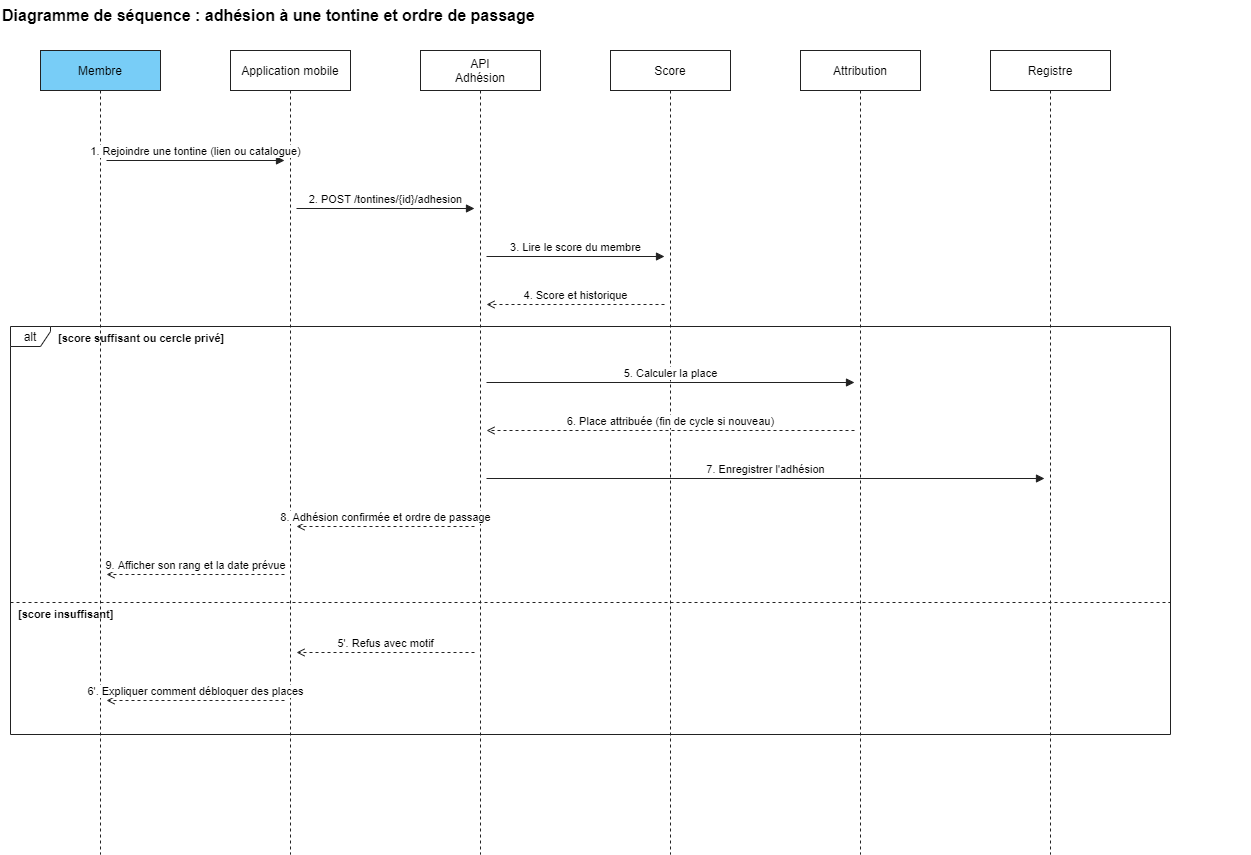

The diagram above was exported from draw.io. Its source (the exported page's mxGraphModel, read from the mxfile embedded in the PNG):
<mxGraphModel dx="1264" dy="584" grid="1" gridSize="10" guides="1" tooltips="1" connect="1" arrows="1" fold="1" page="1" pageScale="1" pageWidth="1310" pageHeight="954" math="0" shadow="0">
  <root>
    <mxCell id="0" />
    <mxCell id="1" parent="0" />
    <mxCell id="c1" value="&lt;b&gt;Diagramme de séquence : adhésion à une tontine et ordre de passage&lt;/b&gt;" style="fontFamily=Helvetica;fontSize=12;text;html=1;align=left;verticalAlign=middle;fontSize=16;" parent="1" vertex="1">
      <mxGeometry x="30" y="10" width="1250" height="30" as="geometry" />
    </mxCell>
    <mxCell id="c2" value="Membre" style="fontFamily=Helvetica;fontSize=12;shape=umlLifeline;perimeter=lifelinePerimeter;whiteSpace=wrap;html=1;container=0;dropTarget=0;collapsible=0;recursiveResize=0;outlineConnect=0;portConstraint=eastwest;fillColor=#78cdf7;strokeColor=#222222;" parent="1" vertex="1">
      <mxGeometry x="70" y="60" width="120" height="804" as="geometry" />
    </mxCell>
    <mxCell id="c3" value="Application mobile" style="fontFamily=Helvetica;fontSize=12;shape=umlLifeline;perimeter=lifelinePerimeter;whiteSpace=wrap;html=1;container=0;dropTarget=0;collapsible=0;recursiveResize=0;outlineConnect=0;portConstraint=eastwest;fillColor=#ffffff;strokeColor=#222222;" parent="1" vertex="1">
      <mxGeometry x="260" y="60" width="120" height="804" as="geometry" />
    </mxCell>
    <mxCell id="c4" value="API&lt;br&gt;Adhésion" style="fontFamily=Helvetica;fontSize=12;shape=umlLifeline;perimeter=lifelinePerimeter;whiteSpace=wrap;html=1;container=0;dropTarget=0;collapsible=0;recursiveResize=0;outlineConnect=0;portConstraint=eastwest;fillColor=#ffffff;strokeColor=#222222;" parent="1" vertex="1">
      <mxGeometry x="450" y="60" width="120" height="804" as="geometry" />
    </mxCell>
    <mxCell id="c5" value="Score" style="fontFamily=Helvetica;fontSize=12;shape=umlLifeline;perimeter=lifelinePerimeter;whiteSpace=wrap;html=1;container=0;dropTarget=0;collapsible=0;recursiveResize=0;outlineConnect=0;portConstraint=eastwest;fillColor=#ffffff;strokeColor=#222222;" parent="1" vertex="1">
      <mxGeometry x="640" y="60" width="120" height="804" as="geometry" />
    </mxCell>
    <mxCell id="c6" value="Attribution" style="fontFamily=Helvetica;fontSize=12;shape=umlLifeline;perimeter=lifelinePerimeter;whiteSpace=wrap;html=1;container=0;dropTarget=0;collapsible=0;recursiveResize=0;outlineConnect=0;portConstraint=eastwest;fillColor=#ffffff;strokeColor=#222222;" parent="1" vertex="1">
      <mxGeometry x="830" y="60" width="120" height="804" as="geometry" />
    </mxCell>
    <mxCell id="c7" value="Registre&lt;br&gt;" style="fontFamily=Helvetica;fontSize=12;shape=umlLifeline;perimeter=lifelinePerimeter;whiteSpace=wrap;html=1;container=0;dropTarget=0;collapsible=0;recursiveResize=0;outlineConnect=0;portConstraint=eastwest;fillColor=#ffffff;strokeColor=#222222;" parent="1" vertex="1">
      <mxGeometry x="1020" y="60" width="120" height="804" as="geometry" />
    </mxCell>
    <mxCell id="c8" value="1. Rejoindre une tontine (lien ou catalogue)" style="fontFamily=Helvetica;fontSize=12;html=1;verticalAlign=bottom;labelBackgroundColor=#ffffff;endArrow=block;endFill=1;strokeColor=#222222;fontSize=11;" parent="1" edge="1">
      <mxGeometry relative="1" as="geometry">
        <mxPoint x="136" y="170" as="sourcePoint" />
        <mxPoint x="314" y="170" as="targetPoint" />
      </mxGeometry>
    </mxCell>
    <mxCell id="c9" value="2. POST /tontines/{id}/adhesion" style="fontFamily=Helvetica;fontSize=12;html=1;verticalAlign=bottom;labelBackgroundColor=#ffffff;endArrow=block;endFill=1;strokeColor=#222222;fontSize=11;" parent="1" edge="1">
      <mxGeometry relative="1" as="geometry">
        <mxPoint x="326" y="218" as="sourcePoint" />
        <mxPoint x="504" y="218" as="targetPoint" />
      </mxGeometry>
    </mxCell>
    <mxCell id="c10" value="3. Lire le score du membre" style="fontFamily=Helvetica;fontSize=12;html=1;verticalAlign=bottom;labelBackgroundColor=#ffffff;endArrow=block;endFill=1;strokeColor=#222222;fontSize=11;" parent="1" edge="1">
      <mxGeometry relative="1" as="geometry">
        <mxPoint x="516" y="266" as="sourcePoint" />
        <mxPoint x="694" y="266" as="targetPoint" />
      </mxGeometry>
    </mxCell>
    <mxCell id="c11" value="4. Score et historique" style="fontFamily=Helvetica;fontSize=12;html=1;verticalAlign=bottom;labelBackgroundColor=#ffffff;endArrow=block;endFill=1;strokeColor=#222222;fontSize=11;dashed=1;endArrow=open;endFill=0;" parent="1" edge="1">
      <mxGeometry relative="1" as="geometry">
        <mxPoint x="694" y="314" as="sourcePoint" />
        <mxPoint x="516" y="314" as="targetPoint" />
      </mxGeometry>
    </mxCell>
    <mxCell id="c12" value="5. Calculer la place" style="fontFamily=Helvetica;fontSize=12;html=1;verticalAlign=bottom;labelBackgroundColor=#ffffff;endArrow=block;endFill=1;strokeColor=#222222;fontSize=11;" parent="1" edge="1">
      <mxGeometry relative="1" as="geometry">
        <mxPoint x="516" y="392" as="sourcePoint" />
        <mxPoint x="884" y="392" as="targetPoint" />
      </mxGeometry>
    </mxCell>
    <mxCell id="c13" value="6. Place attribuée (fin de cycle si nouveau)" style="fontFamily=Helvetica;fontSize=12;html=1;verticalAlign=bottom;labelBackgroundColor=#ffffff;endArrow=block;endFill=1;strokeColor=#222222;fontSize=11;dashed=1;endArrow=open;endFill=0;" parent="1" edge="1">
      <mxGeometry relative="1" as="geometry">
        <mxPoint x="884" y="440" as="sourcePoint" />
        <mxPoint x="516" y="440" as="targetPoint" />
      </mxGeometry>
    </mxCell>
    <mxCell id="c14" value="7. Enregistrer l'adhésion" style="fontFamily=Helvetica;fontSize=12;html=1;verticalAlign=bottom;labelBackgroundColor=#ffffff;endArrow=block;endFill=1;strokeColor=#222222;fontSize=11;" parent="1" edge="1">
      <mxGeometry relative="1" as="geometry">
        <mxPoint x="516" y="488" as="sourcePoint" />
        <mxPoint x="1074" y="488" as="targetPoint" />
      </mxGeometry>
    </mxCell>
    <mxCell id="c15" value="8. Adhésion confirmée et ordre de passage" style="fontFamily=Helvetica;fontSize=12;html=1;verticalAlign=bottom;labelBackgroundColor=#ffffff;endArrow=block;endFill=1;strokeColor=#222222;fontSize=11;dashed=1;endArrow=open;endFill=0;" parent="1" edge="1">
      <mxGeometry relative="1" as="geometry">
        <mxPoint x="504" y="536" as="sourcePoint" />
        <mxPoint x="326" y="536" as="targetPoint" />
      </mxGeometry>
    </mxCell>
    <mxCell id="c16" value="9. Afficher son rang et la date prévue" style="fontFamily=Helvetica;fontSize=12;html=1;verticalAlign=bottom;labelBackgroundColor=#ffffff;endArrow=block;endFill=1;strokeColor=#222222;fontSize=11;dashed=1;endArrow=open;endFill=0;" parent="1" edge="1">
      <mxGeometry relative="1" as="geometry">
        <mxPoint x="314" y="584" as="sourcePoint" />
        <mxPoint x="136" y="584" as="targetPoint" />
      </mxGeometry>
    </mxCell>
    <mxCell id="c17" value="" style="endArrow=none;dashed=1;html=1;strokeColor=#222222;" parent="1" edge="1">
      <mxGeometry relative="1" as="geometry">
        <mxPoint x="40" y="612" as="sourcePoint" />
        <mxPoint x="1200" y="612" as="targetPoint" />
      </mxGeometry>
    </mxCell>
    <mxCell id="c18" value="[score insuffisant]" style="fontFamily=Helvetica;fontSize=12;text;html=1;align=left;verticalAlign=middle;fontSize=11;fontStyle=1;" parent="1" vertex="1">
      <mxGeometry x="46" y="614" width="300" height="20" as="geometry" />
    </mxCell>
    <mxCell id="c19" value="5'. Refus avec motif" style="fontFamily=Helvetica;fontSize=12;html=1;verticalAlign=bottom;labelBackgroundColor=#ffffff;endArrow=block;endFill=1;strokeColor=#222222;fontSize=11;dashed=1;endArrow=open;endFill=0;" parent="1" edge="1">
      <mxGeometry relative="1" as="geometry">
        <mxPoint x="504" y="662" as="sourcePoint" />
        <mxPoint x="326" y="662" as="targetPoint" />
      </mxGeometry>
    </mxCell>
    <mxCell id="c20" value="6'. Expliquer comment débloquer des places" style="fontFamily=Helvetica;fontSize=12;html=1;verticalAlign=bottom;labelBackgroundColor=#ffffff;endArrow=block;endFill=1;strokeColor=#222222;fontSize=11;dashed=1;endArrow=open;endFill=0;" parent="1" edge="1">
      <mxGeometry relative="1" as="geometry">
        <mxPoint x="314" y="710" as="sourcePoint" />
        <mxPoint x="136" y="710" as="targetPoint" />
      </mxGeometry>
    </mxCell>
    <mxCell id="c21" value="alt" style="fontFamily=Helvetica;fontSize=12;shape=umlFrame;whiteSpace=wrap;html=1;pointerEvents=0;recursiveResize=0;container=0;collapsible=0;width=40;height=20;fillColor=none;strokeColor=#222222;" parent="1" vertex="1">
      <mxGeometry x="40" y="336" width="1160" height="408" as="geometry" />
    </mxCell>
    <mxCell id="c22" value="[score suffisant ou cercle privé]" style="fontFamily=Helvetica;fontSize=12;text;html=1;align=left;verticalAlign=middle;fontSize=11;fontStyle=1;" parent="1" vertex="1">
      <mxGeometry x="86" y="338" width="320" height="20" as="geometry" />
    </mxCell>
  </root>
</mxGraphModel>